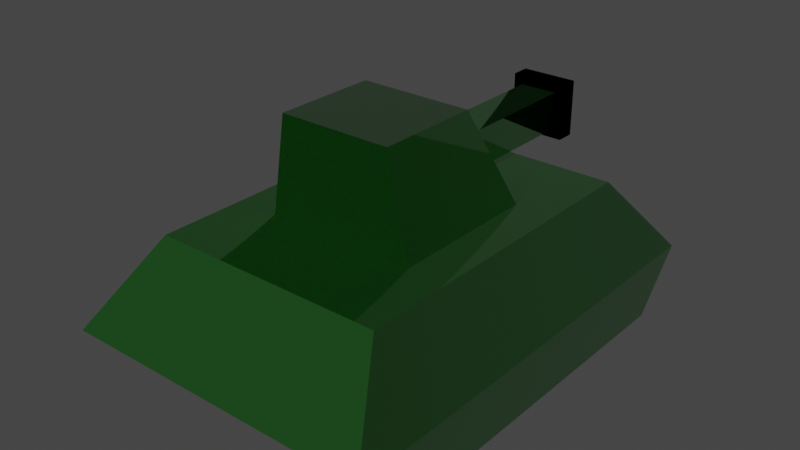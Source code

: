 # Source: Tank.blend  (saved by Blender 2.90.8; exported with 4.5.12 LTS)
import bpy
from mathutils import Matrix  # noqa: F401  (used for matrix-valued properties, if any)

bpy.ops.wm.read_factory_settings(use_empty=True)
scene = bpy.context.scene
scene.name = 'Scene'

# ---- collections
col_collection = bpy.data.collections.new('Collection'); scene.collection.children.link(col_collection)

# ---- images (referenced by path relative to the original .blend; pixels are not part of the script)
import os
ASSET_DIR = os.environ.get("B2B_ASSET_DIR", "")  # directory of the original .blend (textures are referenced by path, not embedded)
HERE = os.path.dirname(os.path.abspath(__file__))  # packed textures are extracted next to this script under _unpacked/

def load_image(name, relpath, width, height, colorspace="sRGB"):
    """Load a texture the original file referenced (path relative to the .blend, or extracted next to this script)."""
    p = next((c for c in (os.path.join(HERE, relpath), os.path.join(ASSET_DIR, relpath)) if relpath and os.path.exists(c)), "")
    if p:
        img = bpy.data.images.load(p, check_existing=True)
        img.name = name
    else:  # same state as the original file: an image datablock whose file is absent (Cycles renders it pink)
        img = bpy.data.images.new(name, width, height)
        img.source = "FILE"
        img.filepath = "//" + (relpath or name)
    img.colorspace_settings.name = colorspace
    return img
img_tanktexture = load_image('TankTexture', '_unpacked/TankTexture.66092f98.png', 1024, 1024, 'Non-Color')

# ---- materials (node trees are filled in below, after node groups)
mat_tankgreen = bpy.data.materials.new('TankGreen')
mat_tankgreen.alpha_threshold = 0.0
mat_tankgreen.use_transparent_shadow = False
mat_tankgreen.line_color = (0.0, 0.0, 0.0, 1.0)

# ---- material node trees
mat_tankgreen.use_nodes = True; mat_tankgreen.node_tree.nodes.clear()
_N = mat_tankgreen.node_tree.nodes; _L = mat_tankgreen.node_tree.links
n0 = _N.new('ShaderNodeOutputMaterial'); n0.name = 'Material Output'; n0.location = (334, 318)
n1 = _N.new('ShaderNodeBsdfPrincipled'); n1.name = 'Principled BSDF'; n1.location = (-2, 295)
n1.distribution = 'GGX'
n1.subsurface_method = 'BURLEY'
n1.inputs[1].default_value = 0.9333
n1.inputs[2].default_value = 0.05152
n1.inputs[3].default_value = 1.45
n1.inputs[13].default_value = 0.1212
n1.inputs[27].default_value = (0.0, 0.0, 0.0, 1.0)
n1.inputs[28].default_value = 1.0
n2 = _N.new('ShaderNodeMix'); n2.name = 'Mix'; n2.location = (-223, 282)
n2.data_type = 'RGBA'
n2.blend_type = 'MULTIPLY'
n2.inputs[0].default_value = 0.8833
n2.inputs[7].default_value = (0.0, 0.4757, 0.002811, 1.0)
n3 = _N.new('ShaderNodeNormalMap'); n3.name = 'Normal Map'; n3.location = (-231, -67)
n4 = _N.new('ShaderNodeTexImage'); n4.name = 'Image Texture'; n4.location = (-607, 113)
n4.image = img_tanktexture
n5 = _N.new('ShaderNodeMix'); n5.name = 'Mix.001'; n5.location = (-272, 175)
n5.data_type = 'RGBA'
n5.inputs[0].default_value = 0.9333
n5.inputs[7].default_value = (1.0, 1.0, 1.0, 1.0)
n6 = _N.new('ShaderNodeMix'); n6.name = 'Mix.002'; n6.location = (-172, 175)
n6.data_type = 'RGBA'
n6.inputs[0].default_value = 0.2424
n6.inputs[6].default_value = (1.0, 1.0, 1.0, 1.0)
_L.new(n1.outputs[0], n0.inputs[0])
_L.new(n4.outputs[0], n2.inputs[6])
_L.new(n2.outputs[2], n1.inputs[0])
_L.new(n3.outputs[0], n1.inputs[5])
_L.new(n4.outputs[0], n3.inputs[1])
_L.new(n2.outputs[2], n5.inputs[6])
_L.new(n5.outputs[2], n6.inputs[7])
_L.new(n6.outputs[2], n1.inputs[14])
n0.is_active_output = True

# ---- world
world_world = bpy.data.worlds.new('World'); scene.world = world_world
world_world.use_nodes = True; world_world.node_tree.nodes.clear()
_N = world_world.node_tree.nodes; _L = world_world.node_tree.links
n0 = _N.new('ShaderNodeOutputWorld'); n0.name = 'World Output'; n0.location = (300, 300)
n1 = _N.new('ShaderNodeBackground'); n1.name = 'Background'; n1.location = (10, 300)
n1.inputs[0].default_value = (0.05088, 0.05088, 0.05088, 1.0)
_L.new(n1.outputs[0], n0.inputs[0])
n0.is_active_output = True
world_world.color = (0.05088, 0.05088, 0.05088)
world_world.use_sun_shadow = False
world_world.sun_shadow_jitter_overblur = 0.0

# ---- meshes
me_tank = bpy.data.meshes.new('Tank')
me_tank.from_pydata([(0.7047, 0.3765, 3.073), (0.9932, 1.007, 1.766), (0.7047, -0.9932, 3.073), (0.9932, -0.9932, 1.766), (-0.7965, 0.3765, 3.073), (-1.007, 1.007, 1.766), (-0.7965, -0.9932, 3.073), (-1.007, -0.9932, 1.766), (0.2486, 1.007, 1.928), (-0.2622, 1.007, 1.928), (0.2486, 1.007, 2.439), (-0.2622, 1.007, 2.439), (0.2486, 3.173, 1.928), (-0.2622, 3.173, 1.928), (0.2486, 3.173, 2.439), (-0.2622, 3.173, 2.439), (0.2486, 2.921, 1.928), (0.2486, 2.921, 2.439), (-0.2622, 2.921, 2.439), (-0.2622, 2.921, 1.928), (0.3737, 3.173, 1.803), (-0.3873, 3.173, 1.803), (0.3737, 3.173, 2.564), (-0.3873, 3.173, 2.564), (0.3737, 2.921, 1.803), (-0.3873, 2.921, 2.564), (0.3737, 2.921, 2.564), (-0.3873, 2.921, 1.803), (-1.576, 2.248, 1.766), (-1.576, -2.145, 1.766), (1.509, 2.248, 1.766), (1.509, -2.145, 1.766), (-2.085, 3.055, 0.7426), (-2.085, -3.042, 0.7426), (2.073, 3.055, 0.7426), (2.073, -3.042, 0.7426), (-1.007, 1.007, -1.788e-05), (-1.007, -0.9932, -1.788e-05), (0.9932, 1.007, -1.788e-05), (0.9932, -0.9932, -1.788e-05), (2.073, -2.184, -1.788e-05), (2.073, 2.404, -1.788e-05), (-2.085, 2.404, -1.788e-05), (-2.085, -2.184, -1.788e-05)], [], [(0, 4, 6, 2), (3, 2, 6, 7), (7, 6, 4, 5), (1, 0, 2, 3), (0, 1, 8, 10), (13, 12, 20, 21), (5, 4, 11, 9), (1, 5, 9, 8), (4, 0, 10, 11), (13, 15, 14, 12), (15, 13, 21, 23), (16, 19, 27, 24), (17, 16, 24, 26), (11, 10, 17, 18), (8, 9, 19, 16), (9, 11, 18, 19), (10, 8, 16, 17), (26, 24, 20, 22), (27, 25, 23, 21), (24, 27, 21, 20), (25, 26, 22, 23), (19, 18, 25, 27), (14, 15, 23, 22), (18, 17, 26, 25), (12, 14, 22, 20), (32, 34, 41, 42), (1, 3, 31, 30), (7, 5, 28, 29), (34, 35, 40, 41), (29, 28, 32, 33), (30, 31, 35, 34), (28, 30, 34, 32), (31, 29, 33, 35), (5, 1, 30, 28), (33, 32, 42, 43), (35, 33, 43, 40), (3, 7, 29, 31), (38, 36, 42, 41), (36, 38, 39, 37), (39, 38, 41, 40), (37, 39, 40, 43), (36, 37, 43, 42)])
_uv = me_tank.uv_layers.new(name='UVMap')
_uv.uv.foreach_set('vector', [0.8656, 0.7778, 0.8656, 0.9091, 0.7385, 0.9091, 0.7385, 0.7778, 0.9945, 0.764, 0.8732, 0.7388, 0.8732, 0.6075, 0.9945, 0.5891, 0.3076, 0.8925, 0.1848, 0.8925, 0.1848, 0.7728, 0.3076, 0.7176, 0.8622, 0.764, 0.7383, 0.7089, 0.7383, 0.5891, 0.8622, 0.5891, 0.185, 0.5521, 0.311, 0.527, 0.2961, 0.5921, 0.2489, 0.5921, 0.9333, 0.8305, 0.9333, 0.7858, 0.9448, 0.7749, 0.9448, 0.8414, 0.311, 0.7019, 0.185, 0.6834, 0.2489, 0.6368, 0.2961, 0.6368, 0.311, 0.527, 0.311, 0.7019, 0.2961, 0.6368, 0.2961, 0.5921, 0.185, 0.6834, 0.185, 0.5521, 0.2489, 0.5921, 0.2489, 0.6368, 0.9333, 0.8305, 0.8861, 0.8305, 0.8861, 0.7858, 0.9333, 0.7858, 0.8861, 0.8305, 0.9333, 0.8305, 0.9448, 0.8414, 0.8745, 0.8415, 0.6191, 0.8738, 0.6665, 0.8738, 0.6781, 0.8847, 0.6075, 0.8847, 0.6191, 0.8291, 0.6191, 0.8738, 0.6075, 0.8847, 0.6075, 0.8182, 0.3189, 0.5266, 0.3663, 0.5266, 0.3663, 0.6941, 0.3189, 0.6941, 0.4179, 0.6941, 0.3705, 0.6941, 0.3705, 0.5266, 0.4179, 0.5266, 0.3659, 0.8766, 0.3188, 0.8766, 0.3188, 0.7091, 0.3659, 0.7091, 0.3701, 0.7091, 0.417, 0.7091, 0.417, 0.8766, 0.3701, 0.8766, 0.9421, 0.07497, 0.9421, 0.1409, 0.9187, 0.1409, 0.9187, 0.07497, 0.9187, 0.06903, 0.9187, 0.002973, 0.9421, 0.002973, 0.9421, 0.06903, 0.6823, 0.8847, 0.6823, 0.8182, 0.7056, 0.8182, 0.7056, 0.8847, 0.7311, 0.8182, 0.7311, 0.8847, 0.7077, 0.8847, 0.7077, 0.8182, 0.6665, 0.8738, 0.6665, 0.8291, 0.6781, 0.8182, 0.6781, 0.8847, 0.8861, 0.7858, 0.8861, 0.8305, 0.8745, 0.8415, 0.8745, 0.7749, 0.6665, 0.8291, 0.6191, 0.8291, 0.6075, 0.8182, 0.6781, 0.8182, 0.9333, 0.7858, 0.8861, 0.7858, 0.8745, 0.7749, 0.9448, 0.7749, 0.07063, 0.5355, 0.07063, 0.8991, 0.007403, 0.8992, 0.007403, 0.5356, 0.672, 0.2929, 0.672, 0.118, 0.7199, 0.01729, 0.7199, 0.4015, 0.4863, 0.118, 0.4863, 0.2929, 0.4336, 0.4015, 0.4336, 0.01729, 0.8418, 0.5572, 0.8418, 0.024, 0.9101, 0.099, 0.9101, 0.5002, 0.5967, 0.5212, 0.5967, 0.9054, 0.4967, 0.976, 0.4967, 0.4428, 0.7404, 0.4866, 0.7404, 0.1024, 0.8418, 0.024, 0.8418, 0.5572, 0.1719, 0.5801, 0.1719, 0.8499, 0.07063, 0.8991, 0.07063, 0.5355, 0.6086, 0.7495, 0.6086, 0.4797, 0.7035, 0.4351, 0.7035, 0.7988, 0.4863, 0.2929, 0.672, 0.2929, 0.7199, 0.4015, 0.4336, 0.4015, 0.4967, 0.4428, 0.4967, 0.976, 0.4283, 0.919, 0.4283, 0.5178, 0.4033, 0.4977, 0.01737, 0.4977, 0.01737, 0.4227, 0.4033, 0.4227, 0.672, 0.118, 0.4863, 0.118, 0.4336, 0.01729, 0.7199, 0.01729, 0.3031, 0.1436, 0.1175, 0.1436, 0.01737, 0.02143, 0.4033, 0.02143, 0.1175, 0.1436, 0.3031, 0.1436, 0.3031, 0.3185, 0.1175, 0.3185, 0.3031, 0.3185, 0.3031, 0.1436, 0.4033, 0.02143, 0.4033, 0.4227, 0.1175, 0.3185, 0.3031, 0.3185, 0.4033, 0.4227, 0.01737, 0.4227, 0.1175, 0.1436, 0.1175, 0.3185, 0.01737, 0.4227, 0.01737, 0.02143])
me_tank.materials.append(mat_tankgreen)
me_tank.use_remesh_preserve_volume = False
me_tank.use_remesh_preserve_attributes = False
me_tank.use_mirror_vertex_groups = False
me_tank.update()

# ---- objects
ob_tank = bpy.data.objects.new('Tank', me_tank)

# ---- transforms, parenting, visibility, modifiers, constraints
ob_tank.location = (0.0, 0.0, 0.0)
ob_tank.lock_rotations_4d = False
ob_tank.empty_display_type = 'ARROWS'
ob_tank.lineart.crease_threshold = 0.0

# ---- collection membership
col_collection.objects.link(ob_tank)

# ---- scene / render settings (as saved in the file)
scene.frame_start = 1; scene.frame_end = 250; scene.frame_set(0)
scene.render.engine = 'BLENDER_EEVEE_NEXT'
scene.cycles.use_denoising = False
scene.cycles.samples = 128
scene.cycles.sampling_pattern = 'TABULATED_SOBOL'
scene.cycles.use_adaptive_sampling = False
scene.cycles.use_light_tree = False
scene.view_settings.view_transform = 'Filmic'
bpy.context.view_layer.update()

# ---- added for rendering (the .blend has no active camera and no usable light): camera, sun
cam_auto = bpy.data.cameras.new('AutoCamera')
cam_auto.lens = 50.0
cam_auto.sensor_width = 36.0
cam_auto.clip_end = 1000.0
ob_auto_camera = bpy.data.objects.new('AutoCamera', cam_auto)
scene.collection.objects.link(ob_auto_camera)
ob_auto_camera.location = (7.47317, -8.90989, 7.51986)
ob_auto_camera.rotation_euler = (1.09748, -7.21219e-08, 0.694738)
scene.camera = ob_auto_camera
light_auto_sun = bpy.data.lights.new('AutoSun', 'SUN')
light_auto_sun.energy = 3.0
light_auto_sun.angle = 0.0523599
ob_auto_sun = bpy.data.objects.new('AutoSun', light_auto_sun)
scene.collection.objects.link(ob_auto_sun)
ob_auto_sun.rotation_euler = (0.872665, 0.174533, 0.523599)
bpy.context.view_layer.update()
